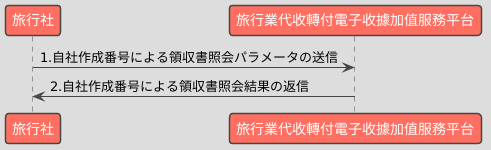

The diagram above was rendered by PlantUML. Its source (embedded in the PNG):
@startuml
!theme toy

participant "旅行社" as Business
participant "旅行業代收轉付電子收據加值服務平台" as Platform

Business -> Platform : 1.自社作成番号による領収書照会パラメータの送信
Platform -> Business : 2.自社作成番号による領収書照会結果の返信
@enduml